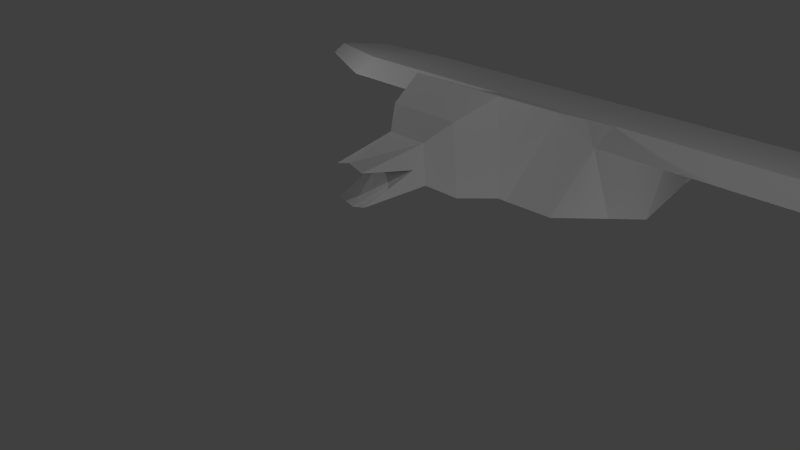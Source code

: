 # Source: bird.blend  (saved by Blender 2.76.0; exported with 4.5.12 LTS)
import bpy
from mathutils import Matrix  # noqa: F401  (used for matrix-valued properties, if any)

bpy.ops.wm.read_factory_settings(use_empty=True)
scene = bpy.context.scene
scene.name = 'Scene'

# ---- collections
col_collection_1 = bpy.data.collections.new('Collection 1'); scene.collection.children.link(col_collection_1)

# ---- materials (node trees are filled in below, after node groups)
mat_material = bpy.data.materials.new('Material')
mat_material.alpha_threshold = 0.0
mat_material.use_transparent_shadow = False
mat_material.roughness = 0.5
mat_material.line_color = (0.0, 0.0, 0.0, 1.0)

# ---- material node trees

# ---- world
world_world = bpy.data.worlds.new('World'); scene.world = world_world
world_world.color = (0.05088, 0.05088, 0.05088)
world_world.use_sun_shadow = False
world_world.sun_shadow_jitter_overblur = 0.0
world_world.cycles.sampling_method = 'MANUAL'
world_world.cycles.sample_map_resolution = 256

# ---- cameras
cam_camera = bpy.data.cameras.new('Camera')
cam_camera.clip_end = 100.0
cam_camera.lens = 35.0
cam_camera.sensor_width = 32.0
cam_camera.sensor_height = 18.0
cam_camera.ortho_scale = 7.314
cam_camera.dof.focus_distance = 0.0
cam_camera.dof.aperture_fstop = 128.0

# ---- lights
light_lamp_003 = bpy.data.lights.new('Lamp.003', 'POINT')
light_lamp_003.transmission_factor = 0.0
light_lamp_003.cutoff_distance = 30.0
light_lamp_003.energy = 100.0
light_lamp_003.shadow_buffer_clip_start = 1.001
light_lamp_003.shadow_soft_size = 0.1
light_lamp_003.shadow_maximum_resolution = 0.006
light_lamp_003.use_absolute_resolution = True
light_lamp_003.cycles.use_multiple_importance_sampling = False
light_lamp_002 = bpy.data.lights.new('Lamp.002', 'POINT')
light_lamp_002.transmission_factor = 0.0
light_lamp_002.cutoff_distance = 30.0
light_lamp_002.energy = 100.0
light_lamp_002.shadow_buffer_clip_start = 1.001
light_lamp_002.shadow_soft_size = 0.1
light_lamp_002.shadow_maximum_resolution = 0.006
light_lamp_002.use_absolute_resolution = True
light_lamp_002.cycles.use_multiple_importance_sampling = False
light_lamp_001 = bpy.data.lights.new('Lamp.001', 'POINT')
light_lamp_001.transmission_factor = 0.0
light_lamp_001.cutoff_distance = 30.0
light_lamp_001.energy = 100.0
light_lamp_001.shadow_buffer_clip_start = 1.001
light_lamp_001.shadow_soft_size = 0.1
light_lamp_001.shadow_maximum_resolution = 0.006
light_lamp_001.use_absolute_resolution = True
light_lamp_001.cycles.use_multiple_importance_sampling = False
light_lamp = bpy.data.lights.new('Lamp', 'POINT')
light_lamp.transmission_factor = 0.0
light_lamp.cutoff_distance = 30.0
light_lamp.energy = 100.0
light_lamp.shadow_buffer_clip_start = 1.001
light_lamp.shadow_soft_size = 0.1
light_lamp.shadow_maximum_resolution = 0.006
light_lamp.use_absolute_resolution = True
light_lamp.cycles.use_multiple_importance_sampling = False

# ---- meshes
me_cube = bpy.data.meshes.new('Cube')
me_cube.from_pydata([(-0.2276, -0.3201, -0.249), (-0.2937, 0.6449, -0.2405), (-0.2276, -0.3478, 0.2053), (-0.2937, 0.5995, 0.3451), (-0.2937, 0.428, 0.03723), (-0.526, 0.9762, -0.4479), (-0.526, 0.8949, 0.601), (-0.7171, 1.606, -0.5907), (-0.7171, 1.495, 0.8392), (-0.7171, 1.728, -0.6739), (-0.7171, 2.776, 0.3044), (-1.055, 2.284, -0.9906), (-1.055, 3.577, 0.005819), (-1.055, 4.822, -1.889), (-1.055, 5.289, -0.3246), (-0.5211, 6.946, -2.092), (-0.5211, 7.177, -1.319), (-1.055, 3.173, -0.2197), (-1.055, 5.298, -0.834), (-3.99, 3.577, 0.005819), (-3.99, 5.289, -0.3246), (-3.99, 3.173, -0.2197), (-3.99, 5.298, -0.834), (-6.228, 4.767, -0.3852), (-6.228, 5.859, -0.5961), (-6.228, 4.509, -0.5292), (-6.228, 5.865, -0.9213), (-0.3134, 9.053, -2.164), (-0.3134, 9.099, -2.008), (-0.2077, 9.053, -2.164), (-0.2077, 9.099, -2.008), (0.2276, -0.3201, -0.249), (0.2937, 0.6449, -0.2405), (0.2276, -0.3478, 0.2053), (0.2937, 0.5995, 0.3451), (0.0, -0.3161, -0.315), (0.2937, 0.428, 0.03723), (0.0, -0.3518, 0.2713), (0.0, 0.428, 0.03723), (0.526, 0.9762, -0.4479), (0.526, 0.8949, 0.601), (0.7171, 1.606, -0.5907), (0.7171, 1.495, 0.8392), (0.7171, 1.728, -0.6739), (0.7171, 2.776, 0.3044), (1.055, 2.284, -0.9906), (1.055, 3.577, 0.005819), (1.055, 4.822, -1.889), (1.055, 5.289, -0.3246), (0.5211, 6.946, -2.092), (0.5211, 7.177, -1.319), (0.0, 0.6449, -0.2405), (0.0, 0.5995, 0.3451), (0.0, 0.9762, -0.4479), (1.055, 3.173, -0.2197), (1.055, 5.298, -0.834), (0.0, 0.8949, 0.601), (0.0, 1.495, 0.8392), (0.0, 1.606, -0.5907), (0.0, 1.728, -0.6739), (0.0, 2.776, 0.3044), (0.0, 2.284, -0.9906), (0.0, 3.577, 0.005819), (0.0, 4.822, -1.889), (0.0, 5.289, -0.3246), (0.0, 6.946, -2.092), (0.0, 7.177, -1.319), (3.99, 3.577, 0.005819), (3.99, 5.289, -0.3246), (3.99, 3.173, -0.2197), (3.99, 5.298, -0.834), (6.228, 4.767, -0.3852), (6.228, 5.859, -0.5961), (6.228, 4.509, -0.5292), (6.228, 5.865, -0.9213), (0.3134, 9.053, -2.164), (0.3134, 9.099, -2.008), (0.2077, 9.053, -2.164), (0.2077, 9.099, -2.008)], [], [(38, 37, 2, 4), (0, 4, 2, 3, 1), (35, 38, 4, 0), (1, 3, 6, 5), (51, 1, 5, 53), (7, 8, 10, 9), (5, 6, 8, 7), (53, 5, 7, 58), (58, 7, 9, 59), (9, 10, 12, 17, 11), (59, 9, 11, 61), (13, 18, 15), (14, 64, 66, 16), (12, 62, 64, 14), (66, 65, 29, 30), (63, 13, 15, 65), (61, 11, 13, 63), (11, 17, 18, 13), (8, 57, 60, 10), (10, 60, 62, 12), (6, 56, 57, 8), (3, 52, 56, 6), (1, 51, 35, 0), (3, 2, 37, 52), (18, 17, 21, 22), (17, 12, 19, 21), (14, 18, 22, 20), (12, 14, 20, 19), (19, 20, 24, 23), (20, 22, 26, 24), (22, 21, 25, 26), (21, 19, 23, 25), (23, 24, 26, 25), (30, 29, 27, 28), (15, 16, 28, 27), (16, 66, 30, 28), (65, 15, 27, 29), (38, 36, 33, 37), (31, 32, 34, 33, 36), (35, 31, 36, 38), (32, 39, 40, 34), (51, 53, 39, 32), (41, 43, 44, 42), (39, 41, 42, 40), (53, 58, 41, 39), (58, 59, 43, 41), (43, 45, 54, 46, 44), (59, 61, 45, 43), (47, 49, 55), (48, 50, 66, 64), (46, 48, 64, 62), (66, 78, 77, 65), (63, 65, 49, 47), (61, 63, 47, 45), (45, 47, 55, 54), (42, 44, 60, 57), (44, 46, 62, 60), (40, 42, 57, 56), (34, 40, 56, 52), (32, 31, 35, 51), (34, 52, 37, 33), (55, 70, 69, 54), (54, 69, 67, 46), (48, 68, 70, 55), (46, 67, 68, 48), (67, 71, 72, 68), (68, 72, 74, 70), (70, 74, 73, 69), (69, 73, 71, 67), (71, 73, 74, 72), (78, 76, 75, 77), (49, 75, 76, 50), (50, 76, 78, 66), (65, 77, 75, 49), (14, 16, 15, 18), (48, 55, 49, 50)])
_uv = me_cube.uv_layers.new(name='UVMap')
_uv.uv.foreach_set('vector', [0.02767, 0.9692, 0.0001906, 0.9529, 0.01087, 0.9517, 0.04475, 0.9561, 0.03994, 0.99, 0.04475, 0.9561, 0.01087, 0.9517, 0.04364, 0.9309, 0.06969, 0.963, 0.03605, 0.9998, 0.02767, 0.9692, 0.04475, 0.9561, 0.03994, 0.99, 0.06969, 0.963, 0.04364, 0.9309, 0.06235, 0.9096, 0.09586, 0.9557, 0.07421, 0.983, 0.06969, 0.963, 0.09586, 0.9557, 0.09455, 0.9824, 0.131, 0.9419, 0.08387, 0.8877, 0.1456, 0.8495, 0.1397, 0.9405, 0.09586, 0.9557, 0.06235, 0.9096, 0.08387, 0.8877, 0.131, 0.9419, 0.09455, 0.9824, 0.09586, 0.9557, 0.131, 0.9419, 0.1312, 0.9832, 0.6274, 0.9356, 0.6274, 0.8939, 0.6359, 0.8939, 0.6359, 0.9356, 0.1397, 0.9405, 0.1456, 0.8495, 0.2056, 0.8317, 0.1912, 0.8597, 0.1825, 0.932, 0.6359, 0.9356, 0.6359, 0.8939, 0.6731, 0.8743, 0.6731, 0.9356, 0.8241, 0.876, 0.8402, 0.8135, 0.9474, 0.8813, 0.2897, 0.7288, 0.2223, 0.6925, 0.2745, 0.5667, 0.2984, 0.5871, 0.2056, 0.8317, 0.1563, 0.7835, 0.2223, 0.6925, 0.2897, 0.7288, 0.2745, 0.5667, 0.3284, 0.5343, 0.3096, 0.5657, 0.3091, 0.5661, 0.8296, 0.9356, 0.8241, 0.876, 0.9474, 0.8813, 0.9533, 0.9115, 0.6731, 0.9356, 0.6731, 0.8743, 0.8241, 0.876, 0.8296, 0.9356, 0.6731, 0.8743, 0.7101, 0.8124, 0.8402, 0.8135, 0.8241, 0.876, 0.08387, 0.8877, 0.05504, 0.8637, 0.1187, 0.816, 0.1456, 0.8495, 0.1456, 0.8495, 0.1187, 0.816, 0.1563, 0.7835, 0.2056, 0.8317, 0.06235, 0.9096, 0.03647, 0.8986, 0.05504, 0.8637, 0.08387, 0.8877, 0.04364, 0.9309, 0.0267, 0.9197, 0.03647, 0.8986, 0.06235, 0.9096, 0.06969, 0.963, 0.07421, 0.983, 0.03605, 0.9998, 0.03994, 0.99, 0.04364, 0.9309, 0.01087, 0.9517, 0.0001906, 0.9529, 0.0267, 0.9197, 0.8402, 0.8135, 0.7101, 0.8124, 0.7116, 0.6398, 0.8416, 0.6408, 0.1912, 0.8597, 0.2056, 0.8317, 0.3563, 0.9542, 0.3408, 0.9757, 0.2897, 0.7288, 0.3196, 0.709, 0.4572, 0.856, 0.4315, 0.8784, 0.2056, 0.8317, 0.2897, 0.7288, 0.4315, 0.8784, 0.3563, 0.9542, 0.3563, 0.9542, 0.4315, 0.8784, 0.5141, 0.9519, 0.4863, 0.9844, 0.4315, 0.8784, 0.4572, 0.856, 0.534, 0.9526, 0.5141, 0.9519, 0.9164, 0.48, 0.7921, 0.5116, 0.837, 0.3662, 0.9164, 0.346, 0.3408, 0.9757, 0.3563, 0.9542, 0.4863, 0.9844, 0.4833, 0.9998, 0.4863, 0.9844, 0.5141, 0.9519, 0.534, 0.9526, 0.4833, 0.9998, 0.3091, 0.5661, 0.3096, 0.5657, 0.3098, 0.5663, 0.3092, 0.5664, 0.347, 0.5642, 0.2984, 0.5871, 0.3092, 0.5664, 0.3098, 0.5663, 0.2984, 0.5871, 0.2745, 0.5667, 0.3091, 0.5661, 0.3092, 0.5664, 0.3284, 0.5343, 0.347, 0.5642, 0.3098, 0.5663, 0.3096, 0.5657, 0.03157, 0.9692, 0.04467, 0.9521, 0.04906, 0.986, 0.04789, 0.9967, 0.0108, 0.9569, 0.03782, 0.9272, 0.06983, 0.9532, 0.04906, 0.986, 0.04467, 0.9521, 0.0009658, 0.9608, 0.0108, 0.9569, 0.04467, 0.9521, 0.03157, 0.9692, 0.03704, 0.4645, 0.0443, 0.4383, 0.09043, 0.4718, 0.06906, 0.4905, 0.01702, 0.4599, 0.01758, 0.4396, 0.0443, 0.4383, 0.03704, 0.4645, 0.05809, 0.4032, 0.05951, 0.3944, 0.1505, 0.3886, 0.1123, 0.4503, 0.0443, 0.4383, 0.05809, 0.4032, 0.1123, 0.4503, 0.09043, 0.4718, 0.01758, 0.4396, 0.01677, 0.403, 0.05809, 0.4032, 0.0443, 0.4383, 0.6304, 0.0498, 0.6389, 0.0498, 0.6389, 0.09148, 0.6304, 0.09148, 0.05951, 0.3944, 0.06802, 0.3517, 0.1403, 0.343, 0.1683, 0.3285, 0.1505, 0.3886, 0.6389, 0.0498, 0.6761, 0.04981, 0.6761, 0.1111, 0.6389, 0.09148, 0.8271, 0.1094, 0.9504, 0.1042, 0.8432, 0.172, 0.2712, 0.2444, 0.4129, 0.2358, 0.4333, 0.2597, 0.3075, 0.3119, 0.1683, 0.3285, 0.2712, 0.2444, 0.3075, 0.3119, 0.2165, 0.3779, 0.4333, 0.2597, 0.4339, 0.2251, 0.4343, 0.2245, 0.4657, 0.2058, 0.8326, 0.04987, 0.9563, 0.07399, 0.9504, 0.1042, 0.8271, 0.1094, 0.6761, 0.04981, 0.8326, 0.04987, 0.8271, 0.1094, 0.6761, 0.1111, 0.6761, 0.1111, 0.8271, 0.1094, 0.8432, 0.172, 0.7131, 0.173, 0.1123, 0.4503, 0.1505, 0.3886, 0.184, 0.4154, 0.1363, 0.4791, 0.1505, 0.3886, 0.1683, 0.3285, 0.2165, 0.3779, 0.184, 0.4154, 0.09043, 0.4718, 0.1123, 0.4503, 0.1363, 0.4791, 0.1014, 0.4977, 0.06906, 0.4905, 0.09043, 0.4718, 0.1014, 0.4977, 0.08034, 0.5075, 0.03782, 0.9272, 0.0108, 0.9569, 0.0009658, 0.9608, 0.01779, 0.9227, 0.06983, 0.9532, 0.08111, 0.9702, 0.04789, 0.9967, 0.04906, 0.986, 0.8432, 0.172, 0.8446, 0.3446, 0.7145, 0.3456, 0.7131, 0.173, 0.1403, 0.343, 0.0243, 0.1934, 0.0458, 0.1778, 0.1683, 0.3285, 0.2712, 0.2444, 0.1216, 0.1026, 0.144, 0.07697, 0.291, 0.2146, 0.1683, 0.3285, 0.0458, 0.1778, 0.1216, 0.1026, 0.2712, 0.2444, 0.0458, 0.1778, 0.01556, 0.04785, 0.04813, 0.02008, 0.1216, 0.1026, 0.1216, 0.1026, 0.04813, 0.02008, 0.04737, 0.0001906, 0.144, 0.07697, 0.7587, 0.346, 0.7917, 0.4759, 0.7098, 0.4759, 0.6304, 0.346, 0.0243, 0.1934, 0.0001906, 0.05087, 0.01556, 0.04785, 0.0458, 0.1778, 0.01556, 0.04785, 0.0001906, 0.05087, 0.04737, 0.0001906, 0.04813, 0.02008, 0.4339, 0.2251, 0.4336, 0.225, 0.4337, 0.2244, 0.4343, 0.2245, 0.4358, 0.1872, 0.4337, 0.2244, 0.4336, 0.225, 0.4129, 0.2358, 0.4129, 0.2358, 0.4336, 0.225, 0.4339, 0.2251, 0.4333, 0.2597, 0.4657, 0.2058, 0.4343, 0.2245, 0.4337, 0.2244, 0.4358, 0.1872, 0.2897, 0.7288, 0.2984, 0.5871, 0.347, 0.5642, 0.3196, 0.709, 0.2712, 0.2444, 0.291, 0.2146, 0.4358, 0.1872, 0.4129, 0.2358])
me_cube.materials.append(mat_material)
me_cube.use_remesh_preserve_volume = False
me_cube.use_remesh_preserve_attributes = False
me_cube.use_mirror_vertex_groups = False
me_cube.update()

# ---- objects
ob_lamp_003 = bpy.data.objects.new('Lamp.003', light_lamp_003)
ob_lamp_002 = bpy.data.objects.new('Lamp.002', light_lamp_002)
ob_lamp_001 = bpy.data.objects.new('Lamp.001', light_lamp_001)
ob_cube = bpy.data.objects.new('Cube', me_cube)
ob_lamp = bpy.data.objects.new('Lamp', light_lamp)
ob_camera = bpy.data.objects.new('Camera', cam_camera)

# ---- transforms, parenting, visibility, modifiers, constraints
ob_lamp_003.location = (-4.985, 0.3099, 3.382)
ob_lamp_003.rotation_euler = (0.6503, 0.05522, 1.866)
ob_lamp_003.lock_rotations_4d = False
ob_lamp_003.empty_display_type = 'ARROWS'
ob_lamp_003.color = (0.0, 0.0, 0.0, 0.0)
ob_lamp_003.lineart.crease_threshold = 0.0
ob_lamp_002.location = (4.342, 3.141, -4.065)
ob_lamp_002.rotation_euler = (0.6503, 0.05522, 1.866)
ob_lamp_002.lock_rotations_4d = False
ob_lamp_002.empty_display_type = 'ARROWS'
ob_lamp_002.color = (0.0, 0.0, 0.0, 0.0)
ob_lamp_002.lineart.crease_threshold = 0.0
ob_lamp_001.location = (3.186, -3.715, -2.802)
ob_lamp_001.rotation_euler = (0.6503, 0.05522, 1.866)
ob_lamp_001.lock_rotations_4d = False
ob_lamp_001.empty_display_type = 'ARROWS'
ob_lamp_001.color = (0.0, 0.0, 0.0, 0.0)
ob_lamp_001.lineart.crease_threshold = 0.0
ob_cube.location = (0.0, 0.0, 1.092)
ob_cube.lock_rotations_4d = False
ob_cube.empty_display_type = 'ARROWS'
ob_cube.lineart.crease_threshold = 0.0
ob_lamp.location = (4.076, 1.005, 5.904)
ob_lamp.rotation_euler = (0.6503, 0.05522, 1.866)
ob_lamp.lock_rotations_4d = False
ob_lamp.empty_display_type = 'ARROWS'
ob_lamp.color = (0.0, 0.0, 0.0, 0.0)
ob_lamp.lineart.crease_threshold = 0.0
ob_camera.location = (7.481, -6.508, 5.344)
ob_camera.rotation_euler = (1.109, 0.01082, 0.8149)
ob_camera.lock_rotations_4d = False
ob_camera.empty_display_type = 'ARROWS'
ob_camera.color = (0.0, 0.0, 0.0, 0.0)
ob_camera.display_type = 'WIRE'
ob_camera.lineart.crease_threshold = 0.0

# ---- collection membership
col_collection_1.objects.link(ob_lamp_003)
col_collection_1.objects.link(ob_lamp_002)
col_collection_1.objects.link(ob_lamp_001)
col_collection_1.objects.link(ob_cube)
col_collection_1.objects.link(ob_lamp)
col_collection_1.objects.link(ob_camera)

# ---- scene / render settings (as saved in the file)
scene.camera = ob_camera
scene.frame_start = 1; scene.frame_end = 250; scene.frame_set(1)
scene.render.engine = 'BLENDER_EEVEE_NEXT'
scene.render.resolution_percentage = 50
scene.render.dither_intensity = 0.0
scene.cycles.use_denoising = False
scene.cycles.samples = 10
scene.cycles.sampling_pattern = 'TABULATED_SOBOL'
scene.cycles.light_sampling_threshold = 0.0
scene.cycles.use_adaptive_sampling = False
scene.cycles.use_light_tree = False
scene.cycles.blur_glossy = 0.0
scene.cycles.pixel_filter_type = 'GAUSSIAN'
scene.cycles.sample_clamp_indirect = 0.0
scene.view_settings.view_transform = 'Standard'
bpy.context.view_layer.update()
